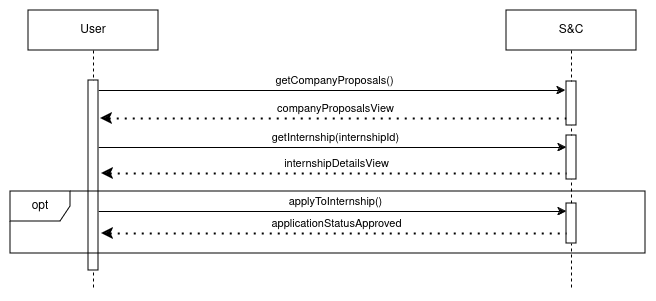

The diagram above was exported from draw.io. Its source (the exported page's mxGraphModel, read from the mxfile embedded in the PNG):
<mxGraphModel dx="1669" dy="451" grid="1" gridSize="10" guides="1" tooltips="1" connect="1" arrows="1" fold="1" page="1" pageScale="1" pageWidth="850" pageHeight="1100" math="0" shadow="0">
  <root>
    <mxCell id="0" />
    <mxCell id="1" parent="0" />
    <mxCell id="R9NGoEwd8jX76D_4OPdx-24" value="" style="endArrow=classic;html=1;rounded=0;" edge="1" parent="1" source="R9NGoEwd8jX76D_4OPdx-41">
      <mxGeometry width="50" height="50" relative="1" as="geometry">
        <mxPoint x="-10" y="120" as="sourcePoint" />
        <mxPoint x="440" y="120" as="targetPoint" />
      </mxGeometry>
    </mxCell>
    <mxCell id="R9NGoEwd8jX76D_4OPdx-25" value="getCompanyProposals()" style="edgeLabel;html=1;align=center;verticalAlign=middle;resizable=0;points=[];" connectable="0" vertex="1" parent="R9NGoEwd8jX76D_4OPdx-24">
      <mxGeometry x="-0.1355" y="2" relative="1" as="geometry">
        <mxPoint x="34" y="-8" as="offset" />
      </mxGeometry>
    </mxCell>
    <mxCell id="R9NGoEwd8jX76D_4OPdx-26" value="" style="endArrow=none;dashed=1;html=1;dashPattern=1 3;strokeWidth=2;rounded=0;endFill=0;startArrow=classic;startFill=1;" edge="1" parent="1">
      <mxGeometry width="50" height="50" relative="1" as="geometry">
        <mxPoint x="-25" y="148" as="sourcePoint" />
        <mxPoint x="441" y="148" as="targetPoint" />
      </mxGeometry>
    </mxCell>
    <mxCell id="R9NGoEwd8jX76D_4OPdx-27" value="companyProposalsView" style="edgeLabel;html=1;align=center;verticalAlign=middle;resizable=0;points=[];" connectable="0" vertex="1" parent="R9NGoEwd8jX76D_4OPdx-26">
      <mxGeometry x="0.0043" relative="1" as="geometry">
        <mxPoint y="-10" as="offset" />
      </mxGeometry>
    </mxCell>
    <mxCell id="R9NGoEwd8jX76D_4OPdx-28" value="" style="endArrow=classic;html=1;rounded=0;" edge="1" parent="1" source="R9NGoEwd8jX76D_4OPdx-41">
      <mxGeometry width="50" height="50" relative="1" as="geometry">
        <mxPoint x="-10" y="177" as="sourcePoint" />
        <mxPoint x="441" y="177" as="targetPoint" />
      </mxGeometry>
    </mxCell>
    <mxCell id="R9NGoEwd8jX76D_4OPdx-29" value="getInternship(internshipId)" style="edgeLabel;html=1;align=center;verticalAlign=middle;resizable=0;points=[];" connectable="0" vertex="1" parent="R9NGoEwd8jX76D_4OPdx-28">
      <mxGeometry x="-0.1355" y="2" relative="1" as="geometry">
        <mxPoint x="34" y="-8" as="offset" />
      </mxGeometry>
    </mxCell>
    <mxCell id="R9NGoEwd8jX76D_4OPdx-30" value="" style="endArrow=none;dashed=1;html=1;dashPattern=1 3;strokeWidth=2;rounded=0;endFill=0;startArrow=classic;startFill=1;" edge="1" parent="1">
      <mxGeometry width="50" height="50" relative="1" as="geometry">
        <mxPoint x="-24" y="203" as="sourcePoint" />
        <mxPoint x="442" y="203" as="targetPoint" />
      </mxGeometry>
    </mxCell>
    <mxCell id="R9NGoEwd8jX76D_4OPdx-31" value="internshipDetailsView" style="edgeLabel;html=1;align=center;verticalAlign=middle;resizable=0;points=[];" connectable="0" vertex="1" parent="R9NGoEwd8jX76D_4OPdx-30">
      <mxGeometry x="0.0043" relative="1" as="geometry">
        <mxPoint y="-10" as="offset" />
      </mxGeometry>
    </mxCell>
    <mxCell id="R9NGoEwd8jX76D_4OPdx-32" value="" style="endArrow=classic;html=1;rounded=0;" edge="1" parent="1">
      <mxGeometry width="50" height="50" relative="1" as="geometry">
        <mxPoint x="-27" y="241" as="sourcePoint" />
        <mxPoint x="441" y="241" as="targetPoint" />
      </mxGeometry>
    </mxCell>
    <mxCell id="R9NGoEwd8jX76D_4OPdx-33" value="applyToInternship()" style="edgeLabel;html=1;align=center;verticalAlign=middle;resizable=0;points=[];" connectable="0" vertex="1" parent="R9NGoEwd8jX76D_4OPdx-32">
      <mxGeometry x="-0.1355" y="2" relative="1" as="geometry">
        <mxPoint x="34" y="-8" as="offset" />
      </mxGeometry>
    </mxCell>
    <mxCell id="R9NGoEwd8jX76D_4OPdx-34" value="" style="endArrow=none;dashed=1;html=1;dashPattern=1 3;strokeWidth=2;rounded=0;endFill=0;startArrow=classic;startFill=1;" edge="1" parent="1">
      <mxGeometry width="50" height="50" relative="1" as="geometry">
        <mxPoint x="-24" y="263" as="sourcePoint" />
        <mxPoint x="442" y="263" as="targetPoint" />
      </mxGeometry>
    </mxCell>
    <mxCell id="R9NGoEwd8jX76D_4OPdx-35" value="applicationStatusApproved" style="edgeLabel;html=1;align=center;verticalAlign=middle;resizable=0;points=[];" connectable="0" vertex="1" parent="R9NGoEwd8jX76D_4OPdx-34">
      <mxGeometry x="0.0043" relative="1" as="geometry">
        <mxPoint y="-10" as="offset" />
      </mxGeometry>
    </mxCell>
    <mxCell id="R9NGoEwd8jX76D_4OPdx-36" value="&lt;div&gt;S&amp;amp;C&lt;/div&gt;" style="shape=umlLifeline;perimeter=lifelinePerimeter;whiteSpace=wrap;html=1;container=1;dropTarget=0;collapsible=0;recursiveResize=0;outlineConnect=0;portConstraint=eastwest;newEdgeStyle={&quot;curved&quot;:0,&quot;rounded&quot;:0};" vertex="1" parent="1">
      <mxGeometry x="381" y="40" width="130" height="280" as="geometry" />
    </mxCell>
    <mxCell id="R9NGoEwd8jX76D_4OPdx-37" value="" style="html=1;points=[[0,0,0,0,5],[0,1,0,0,-5],[1,0,0,0,5],[1,1,0,0,-5]];perimeter=orthogonalPerimeter;outlineConnect=0;targetShapes=umlLifeline;portConstraint=eastwest;newEdgeStyle={&quot;curved&quot;:0,&quot;rounded&quot;:0};" vertex="1" parent="R9NGoEwd8jX76D_4OPdx-36">
      <mxGeometry x="60" y="71" width="10" height="44" as="geometry" />
    </mxCell>
    <mxCell id="R9NGoEwd8jX76D_4OPdx-38" value="" style="html=1;points=[[0,0,0,0,5],[0,1,0,0,-5],[1,0,0,0,5],[1,1,0,0,-5]];perimeter=orthogonalPerimeter;outlineConnect=0;targetShapes=umlLifeline;portConstraint=eastwest;newEdgeStyle={&quot;curved&quot;:0,&quot;rounded&quot;:0};" vertex="1" parent="R9NGoEwd8jX76D_4OPdx-36">
      <mxGeometry x="60" y="125" width="10" height="44" as="geometry" />
    </mxCell>
    <mxCell id="R9NGoEwd8jX76D_4OPdx-39" value="" style="html=1;points=[[0,0,0,0,5],[0,1,0,0,-5],[1,0,0,0,5],[1,1,0,0,-5]];perimeter=orthogonalPerimeter;outlineConnect=0;targetShapes=umlLifeline;portConstraint=eastwest;newEdgeStyle={&quot;curved&quot;:0,&quot;rounded&quot;:0};" vertex="1" parent="R9NGoEwd8jX76D_4OPdx-36">
      <mxGeometry x="60" y="193" width="10" height="40" as="geometry" />
    </mxCell>
    <mxCell id="R9NGoEwd8jX76D_4OPdx-40" value="User" style="shape=umlLifeline;perimeter=lifelinePerimeter;whiteSpace=wrap;html=1;container=1;dropTarget=0;collapsible=0;recursiveResize=0;outlineConnect=0;portConstraint=eastwest;newEdgeStyle={&quot;curved&quot;:0,&quot;rounded&quot;:0};" vertex="1" parent="1">
      <mxGeometry x="-97" y="40" width="130" height="280" as="geometry" />
    </mxCell>
    <mxCell id="R9NGoEwd8jX76D_4OPdx-41" value="" style="html=1;points=[[0,0,0,0,5],[0,1,0,0,-5],[1,0,0,0,5],[1,1,0,0,-5]];perimeter=orthogonalPerimeter;outlineConnect=0;targetShapes=umlLifeline;portConstraint=eastwest;newEdgeStyle={&quot;curved&quot;:0,&quot;rounded&quot;:0};" vertex="1" parent="R9NGoEwd8jX76D_4OPdx-40">
      <mxGeometry x="60" y="70" width="10" height="190" as="geometry" />
    </mxCell>
    <mxCell id="R9NGoEwd8jX76D_4OPdx-43" value="opt" style="shape=umlFrame;whiteSpace=wrap;html=1;pointerEvents=0;" vertex="1" parent="1">
      <mxGeometry x="-115" y="221" width="635" height="62" as="geometry" />
    </mxCell>
  </root>
</mxGraphModel>